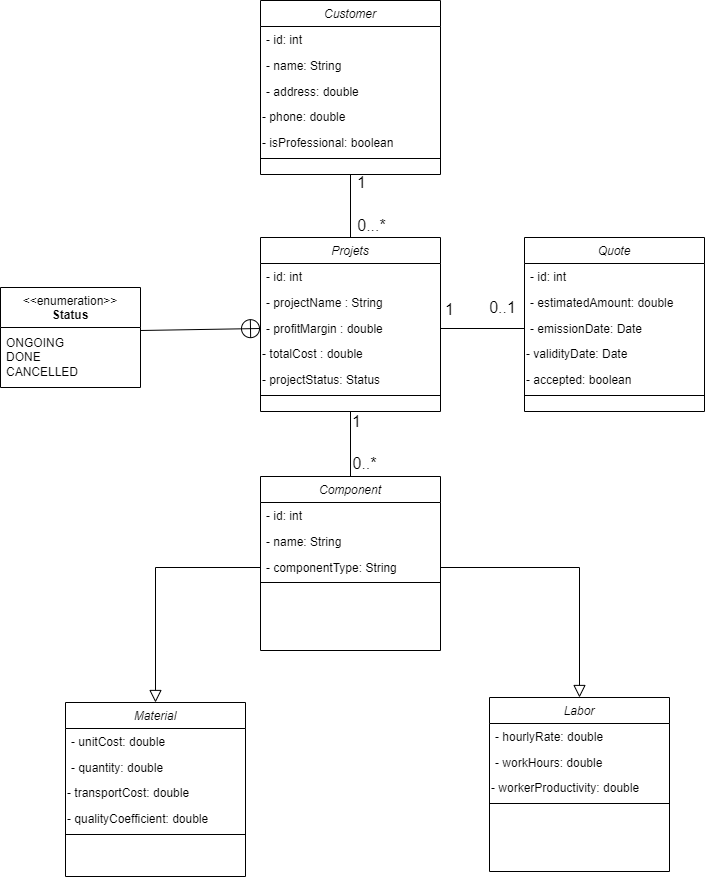

The diagram above was exported from draw.io. Its source (the exported page's mxGraphModel, read from the mxfile embedded in the PNG):
<mxGraphModel dx="533" dy="2530" grid="0" gridSize="10" guides="1" tooltips="1" connect="1" arrows="1" fold="1" page="0" pageScale="1" pageWidth="827" pageHeight="1169" math="0" shadow="0">
  <root>
    <mxCell id="0" />
    <mxCell id="1" parent="0" />
    <mxCell id="YNNLJNJ93SHavhiGK1RU-110" value="&amp;lt;&amp;lt;enumeration&amp;gt;&amp;gt;&lt;br&gt;&lt;b&gt;Status&lt;/b&gt;&lt;div&gt;&lt;b&gt;&lt;br&gt;&lt;/b&gt;&lt;/div&gt;" style="swimlane;fontStyle=0;align=center;verticalAlign=top;childLayout=stackLayout;horizontal=1;startSize=40;horizontalStack=0;resizeParent=1;resizeParentMax=0;resizeLast=0;collapsible=0;marginBottom=0;html=1;whiteSpace=wrap;" vertex="1" parent="1">
      <mxGeometry x="1498" y="-8" width="140" height="100" as="geometry" />
    </mxCell>
    <mxCell id="YNNLJNJ93SHavhiGK1RU-111" value="&lt;div&gt;ONGOING&lt;br&gt;DONE&lt;/div&gt;&lt;div&gt;CANCELLED&lt;/div&gt;" style="text;html=1;strokeColor=none;fillColor=none;align=left;verticalAlign=middle;spacingLeft=4;spacingRight=4;overflow=hidden;rotatable=0;points=[[0,0.5],[1,0.5]];portConstraint=eastwest;whiteSpace=wrap;" vertex="1" parent="YNNLJNJ93SHavhiGK1RU-110">
      <mxGeometry y="40" width="140" height="60" as="geometry" />
    </mxCell>
    <mxCell id="YNNLJNJ93SHavhiGK1RU-112" value="Projets" style="swimlane;fontStyle=2;align=center;verticalAlign=top;childLayout=stackLayout;horizontal=1;startSize=26;horizontalStack=0;resizeParent=1;resizeLast=0;collapsible=1;marginBottom=0;rounded=0;shadow=0;strokeWidth=1;" vertex="1" parent="1">
      <mxGeometry x="1758" y="-58" width="180" height="174" as="geometry">
        <mxRectangle x="340" y="446" width="160" height="26" as="alternateBounds" />
      </mxGeometry>
    </mxCell>
    <mxCell id="YNNLJNJ93SHavhiGK1RU-113" value="- id: int" style="text;align=left;verticalAlign=top;spacingLeft=4;spacingRight=4;overflow=hidden;rotatable=0;points=[[0,0.5],[1,0.5]];portConstraint=eastwest;" vertex="1" parent="YNNLJNJ93SHavhiGK1RU-112">
      <mxGeometry y="26" width="180" height="26" as="geometry" />
    </mxCell>
    <mxCell id="YNNLJNJ93SHavhiGK1RU-114" value="- projectName : String" style="text;align=left;verticalAlign=top;spacingLeft=4;spacingRight=4;overflow=hidden;rotatable=0;points=[[0,0.5],[1,0.5]];portConstraint=eastwest;rounded=0;shadow=0;html=0;" vertex="1" parent="YNNLJNJ93SHavhiGK1RU-112">
      <mxGeometry y="52" width="180" height="26" as="geometry" />
    </mxCell>
    <mxCell id="YNNLJNJ93SHavhiGK1RU-115" value="- profitMargin : double" style="text;align=left;verticalAlign=top;spacingLeft=4;spacingRight=4;overflow=hidden;rotatable=0;points=[[0,0.5],[1,0.5]];portConstraint=eastwest;rounded=0;shadow=0;html=0;" vertex="1" parent="YNNLJNJ93SHavhiGK1RU-112">
      <mxGeometry y="78" width="180" height="26" as="geometry" />
    </mxCell>
    <mxCell id="YNNLJNJ93SHavhiGK1RU-116" value="- totalCost :&amp;nbsp;&lt;span class=&quot;hljs-type&quot;&gt;double&lt;/span&gt;" style="text;html=1;align=left;verticalAlign=middle;resizable=0;points=[];autosize=1;strokeColor=none;fillColor=none;" vertex="1" parent="YNNLJNJ93SHavhiGK1RU-112">
      <mxGeometry y="104" width="180" height="26" as="geometry" />
    </mxCell>
    <mxCell id="YNNLJNJ93SHavhiGK1RU-117" value="- projectStatus: Status" style="text;html=1;align=left;verticalAlign=middle;resizable=0;points=[];autosize=1;strokeColor=none;fillColor=none;" vertex="1" parent="YNNLJNJ93SHavhiGK1RU-112">
      <mxGeometry y="130" width="180" height="26" as="geometry" />
    </mxCell>
    <mxCell id="YNNLJNJ93SHavhiGK1RU-118" value="" style="line;html=1;strokeWidth=1;align=left;verticalAlign=middle;spacingTop=-1;spacingLeft=3;spacingRight=3;rotatable=0;labelPosition=right;points=[];portConstraint=eastwest;" vertex="1" parent="YNNLJNJ93SHavhiGK1RU-112">
      <mxGeometry y="156" width="180" height="4" as="geometry" />
    </mxCell>
    <mxCell id="YNNLJNJ93SHavhiGK1RU-119" value="Component" style="swimlane;fontStyle=2;align=center;verticalAlign=top;childLayout=stackLayout;horizontal=1;startSize=26;horizontalStack=0;resizeParent=1;resizeLast=0;collapsible=1;marginBottom=0;rounded=0;shadow=0;strokeWidth=1;" vertex="1" parent="1">
      <mxGeometry x="1758" y="181" width="180" height="174" as="geometry">
        <mxRectangle x="340" y="446" width="160" height="26" as="alternateBounds" />
      </mxGeometry>
    </mxCell>
    <mxCell id="YNNLJNJ93SHavhiGK1RU-120" value="- id: int" style="text;align=left;verticalAlign=top;spacingLeft=4;spacingRight=4;overflow=hidden;rotatable=0;points=[[0,0.5],[1,0.5]];portConstraint=eastwest;" vertex="1" parent="YNNLJNJ93SHavhiGK1RU-119">
      <mxGeometry y="26" width="180" height="26" as="geometry" />
    </mxCell>
    <mxCell id="YNNLJNJ93SHavhiGK1RU-121" value="- name: String" style="text;align=left;verticalAlign=top;spacingLeft=4;spacingRight=4;overflow=hidden;rotatable=0;points=[[0,0.5],[1,0.5]];portConstraint=eastwest;rounded=0;shadow=0;html=0;" vertex="1" parent="YNNLJNJ93SHavhiGK1RU-119">
      <mxGeometry y="52" width="180" height="26" as="geometry" />
    </mxCell>
    <mxCell id="YNNLJNJ93SHavhiGK1RU-122" value="- componentType: String&#10;&#10;" style="text;align=left;verticalAlign=top;spacingLeft=4;spacingRight=4;overflow=hidden;rotatable=0;points=[[0,0.5],[1,0.5]];portConstraint=eastwest;rounded=0;shadow=0;html=0;" vertex="1" parent="YNNLJNJ93SHavhiGK1RU-119">
      <mxGeometry y="78" width="180" height="26" as="geometry" />
    </mxCell>
    <mxCell id="YNNLJNJ93SHavhiGK1RU-125" value="" style="line;html=1;strokeWidth=1;align=left;verticalAlign=middle;spacingTop=-1;spacingLeft=3;spacingRight=3;rotatable=0;labelPosition=right;points=[];portConstraint=eastwest;" vertex="1" parent="YNNLJNJ93SHavhiGK1RU-119">
      <mxGeometry y="104" width="180" height="4" as="geometry" />
    </mxCell>
    <mxCell id="YNNLJNJ93SHavhiGK1RU-126" value="Material" style="swimlane;fontStyle=2;align=center;verticalAlign=top;childLayout=stackLayout;horizontal=1;startSize=26;horizontalStack=0;resizeParent=1;resizeLast=0;collapsible=1;marginBottom=0;rounded=0;shadow=0;strokeWidth=1;" vertex="1" parent="1">
      <mxGeometry x="1563" y="407" width="180" height="174" as="geometry">
        <mxRectangle x="340" y="446" width="160" height="26" as="alternateBounds" />
      </mxGeometry>
    </mxCell>
    <mxCell id="YNNLJNJ93SHavhiGK1RU-128" value="- unitCost: double" style="text;align=left;verticalAlign=top;spacingLeft=4;spacingRight=4;overflow=hidden;rotatable=0;points=[[0,0.5],[1,0.5]];portConstraint=eastwest;rounded=0;shadow=0;html=0;" vertex="1" parent="YNNLJNJ93SHavhiGK1RU-126">
      <mxGeometry y="26" width="180" height="26" as="geometry" />
    </mxCell>
    <mxCell id="YNNLJNJ93SHavhiGK1RU-129" value="- quantity: double" style="text;align=left;verticalAlign=top;spacingLeft=4;spacingRight=4;overflow=hidden;rotatable=0;points=[[0,0.5],[1,0.5]];portConstraint=eastwest;rounded=0;shadow=0;html=0;" vertex="1" parent="YNNLJNJ93SHavhiGK1RU-126">
      <mxGeometry y="52" width="180" height="26" as="geometry" />
    </mxCell>
    <mxCell id="YNNLJNJ93SHavhiGK1RU-130" value="- transportCost:&amp;nbsp;&lt;span class=&quot;hljs-type&quot;&gt;double&lt;/span&gt;" style="text;html=1;align=left;verticalAlign=middle;resizable=0;points=[];autosize=1;strokeColor=none;fillColor=none;" vertex="1" parent="YNNLJNJ93SHavhiGK1RU-126">
      <mxGeometry y="78" width="180" height="26" as="geometry" />
    </mxCell>
    <mxCell id="YNNLJNJ93SHavhiGK1RU-131" value="- qualityCoefficient:&amp;nbsp;&lt;span class=&quot;hljs-type&quot;&gt;double&lt;/span&gt;" style="text;html=1;align=left;verticalAlign=middle;resizable=0;points=[];autosize=1;strokeColor=none;fillColor=none;" vertex="1" parent="YNNLJNJ93SHavhiGK1RU-126">
      <mxGeometry y="104" width="180" height="26" as="geometry" />
    </mxCell>
    <mxCell id="YNNLJNJ93SHavhiGK1RU-132" value="" style="line;html=1;strokeWidth=1;align=left;verticalAlign=middle;spacingTop=-1;spacingLeft=3;spacingRight=3;rotatable=0;labelPosition=right;points=[];portConstraint=eastwest;" vertex="1" parent="YNNLJNJ93SHavhiGK1RU-126">
      <mxGeometry y="130" width="180" height="4" as="geometry" />
    </mxCell>
    <mxCell id="YNNLJNJ93SHavhiGK1RU-133" value="Labor" style="swimlane;fontStyle=2;align=center;verticalAlign=top;childLayout=stackLayout;horizontal=1;startSize=26;horizontalStack=0;resizeParent=1;resizeLast=0;collapsible=1;marginBottom=0;rounded=0;shadow=0;strokeWidth=1;" vertex="1" parent="1">
      <mxGeometry x="1987" y="402" width="180" height="174" as="geometry">
        <mxRectangle x="340" y="446" width="160" height="26" as="alternateBounds" />
      </mxGeometry>
    </mxCell>
    <mxCell id="YNNLJNJ93SHavhiGK1RU-135" value="- hourlyRate: double" style="text;align=left;verticalAlign=top;spacingLeft=4;spacingRight=4;overflow=hidden;rotatable=0;points=[[0,0.5],[1,0.5]];portConstraint=eastwest;rounded=0;shadow=0;html=0;" vertex="1" parent="YNNLJNJ93SHavhiGK1RU-133">
      <mxGeometry y="26" width="180" height="26" as="geometry" />
    </mxCell>
    <mxCell id="YNNLJNJ93SHavhiGK1RU-136" value="- workHours: double" style="text;align=left;verticalAlign=top;spacingLeft=4;spacingRight=4;overflow=hidden;rotatable=0;points=[[0,0.5],[1,0.5]];portConstraint=eastwest;rounded=0;shadow=0;html=0;" vertex="1" parent="YNNLJNJ93SHavhiGK1RU-133">
      <mxGeometry y="52" width="180" height="26" as="geometry" />
    </mxCell>
    <mxCell id="YNNLJNJ93SHavhiGK1RU-137" value="- workerProductivity:&amp;nbsp;&lt;span class=&quot;hljs-type&quot;&gt;double&lt;/span&gt;" style="text;html=1;align=left;verticalAlign=middle;resizable=0;points=[];autosize=1;strokeColor=none;fillColor=none;" vertex="1" parent="YNNLJNJ93SHavhiGK1RU-133">
      <mxGeometry y="78" width="180" height="26" as="geometry" />
    </mxCell>
    <mxCell id="YNNLJNJ93SHavhiGK1RU-139" value="" style="line;html=1;strokeWidth=1;align=left;verticalAlign=middle;spacingTop=-1;spacingLeft=3;spacingRight=3;rotatable=0;labelPosition=right;points=[];portConstraint=eastwest;" vertex="1" parent="YNNLJNJ93SHavhiGK1RU-133">
      <mxGeometry y="104" width="180" height="4" as="geometry" />
    </mxCell>
    <mxCell id="YNNLJNJ93SHavhiGK1RU-140" value="Customer" style="swimlane;fontStyle=2;align=center;verticalAlign=top;childLayout=stackLayout;horizontal=1;startSize=26;horizontalStack=0;resizeParent=1;resizeLast=0;collapsible=1;marginBottom=0;rounded=0;shadow=0;strokeWidth=1;" vertex="1" parent="1">
      <mxGeometry x="1758" y="-295" width="180" height="174" as="geometry">
        <mxRectangle x="1758" y="-295" width="160" height="26" as="alternateBounds" />
      </mxGeometry>
    </mxCell>
    <mxCell id="YNNLJNJ93SHavhiGK1RU-141" value="- id: int" style="text;align=left;verticalAlign=top;spacingLeft=4;spacingRight=4;overflow=hidden;rotatable=0;points=[[0,0.5],[1,0.5]];portConstraint=eastwest;" vertex="1" parent="YNNLJNJ93SHavhiGK1RU-140">
      <mxGeometry y="26" width="180" height="26" as="geometry" />
    </mxCell>
    <mxCell id="YNNLJNJ93SHavhiGK1RU-142" value="- name: String" style="text;align=left;verticalAlign=top;spacingLeft=4;spacingRight=4;overflow=hidden;rotatable=0;points=[[0,0.5],[1,0.5]];portConstraint=eastwest;rounded=0;shadow=0;html=0;" vertex="1" parent="YNNLJNJ93SHavhiGK1RU-140">
      <mxGeometry y="52" width="180" height="26" as="geometry" />
    </mxCell>
    <mxCell id="YNNLJNJ93SHavhiGK1RU-143" value="- address: double" style="text;align=left;verticalAlign=top;spacingLeft=4;spacingRight=4;overflow=hidden;rotatable=0;points=[[0,0.5],[1,0.5]];portConstraint=eastwest;rounded=0;shadow=0;html=0;" vertex="1" parent="YNNLJNJ93SHavhiGK1RU-140">
      <mxGeometry y="78" width="180" height="26" as="geometry" />
    </mxCell>
    <mxCell id="YNNLJNJ93SHavhiGK1RU-144" value="- phone:&amp;nbsp;&lt;span class=&quot;hljs-type&quot;&gt;double&lt;/span&gt;" style="text;html=1;align=left;verticalAlign=middle;resizable=0;points=[];autosize=1;strokeColor=none;fillColor=none;" vertex="1" parent="YNNLJNJ93SHavhiGK1RU-140">
      <mxGeometry y="104" width="180" height="26" as="geometry" />
    </mxCell>
    <mxCell id="YNNLJNJ93SHavhiGK1RU-145" value="- isProfessional:&amp;nbsp;&lt;span class=&quot;hljs-type&quot;&gt;boolean&lt;/span&gt;" style="text;html=1;align=left;verticalAlign=middle;resizable=0;points=[];autosize=1;strokeColor=none;fillColor=none;" vertex="1" parent="YNNLJNJ93SHavhiGK1RU-140">
      <mxGeometry y="130" width="180" height="26" as="geometry" />
    </mxCell>
    <mxCell id="YNNLJNJ93SHavhiGK1RU-146" value="" style="line;html=1;strokeWidth=1;align=left;verticalAlign=middle;spacingTop=-1;spacingLeft=3;spacingRight=3;rotatable=0;labelPosition=right;points=[];portConstraint=eastwest;" vertex="1" parent="YNNLJNJ93SHavhiGK1RU-140">
      <mxGeometry y="156" width="180" height="4" as="geometry" />
    </mxCell>
    <mxCell id="YNNLJNJ93SHavhiGK1RU-161" value="Quote" style="swimlane;fontStyle=2;align=center;verticalAlign=top;childLayout=stackLayout;horizontal=1;startSize=26;horizontalStack=0;resizeParent=1;resizeLast=0;collapsible=1;marginBottom=0;rounded=0;shadow=0;strokeWidth=1;" vertex="1" parent="1">
      <mxGeometry x="2022" y="-58" width="180" height="174" as="geometry">
        <mxRectangle x="340" y="446" width="160" height="26" as="alternateBounds" />
      </mxGeometry>
    </mxCell>
    <mxCell id="YNNLJNJ93SHavhiGK1RU-162" value="- id: int" style="text;align=left;verticalAlign=top;spacingLeft=4;spacingRight=4;overflow=hidden;rotatable=0;points=[[0,0.5],[1,0.5]];portConstraint=eastwest;" vertex="1" parent="YNNLJNJ93SHavhiGK1RU-161">
      <mxGeometry y="26" width="180" height="26" as="geometry" />
    </mxCell>
    <mxCell id="YNNLJNJ93SHavhiGK1RU-163" value="- estimatedAmount: double" style="text;align=left;verticalAlign=top;spacingLeft=4;spacingRight=4;overflow=hidden;rotatable=0;points=[[0,0.5],[1,0.5]];portConstraint=eastwest;rounded=0;shadow=0;html=0;" vertex="1" parent="YNNLJNJ93SHavhiGK1RU-161">
      <mxGeometry y="52" width="180" height="26" as="geometry" />
    </mxCell>
    <mxCell id="YNNLJNJ93SHavhiGK1RU-164" value="- emissionDate: Date  " style="text;align=left;verticalAlign=top;spacingLeft=4;spacingRight=4;overflow=hidden;rotatable=0;points=[[0,0.5],[1,0.5]];portConstraint=eastwest;rounded=0;shadow=0;html=0;" vertex="1" parent="YNNLJNJ93SHavhiGK1RU-161">
      <mxGeometry y="78" width="180" height="26" as="geometry" />
    </mxCell>
    <mxCell id="YNNLJNJ93SHavhiGK1RU-165" value="- validityDate:&amp;nbsp;&lt;span class=&quot;hljs-type&quot;&gt;Date  &lt;/span&gt;" style="text;html=1;align=left;verticalAlign=middle;resizable=0;points=[];autosize=1;strokeColor=none;fillColor=none;" vertex="1" parent="YNNLJNJ93SHavhiGK1RU-161">
      <mxGeometry y="104" width="180" height="26" as="geometry" />
    </mxCell>
    <mxCell id="YNNLJNJ93SHavhiGK1RU-166" value="- accepted:&amp;nbsp;&lt;span class=&quot;hljs-type&quot;&gt;boolean&lt;/span&gt;" style="text;html=1;align=left;verticalAlign=middle;resizable=0;points=[];autosize=1;strokeColor=none;fillColor=none;" vertex="1" parent="YNNLJNJ93SHavhiGK1RU-161">
      <mxGeometry y="130" width="180" height="26" as="geometry" />
    </mxCell>
    <mxCell id="YNNLJNJ93SHavhiGK1RU-167" value="" style="line;html=1;strokeWidth=1;align=left;verticalAlign=middle;spacingTop=-1;spacingLeft=3;spacingRight=3;rotatable=0;labelPosition=right;points=[];portConstraint=eastwest;" vertex="1" parent="YNNLJNJ93SHavhiGK1RU-161">
      <mxGeometry y="156" width="180" height="4" as="geometry" />
    </mxCell>
    <mxCell id="YNNLJNJ93SHavhiGK1RU-171" value="" style="endArrow=block;endSize=10;endFill=0;shadow=0;strokeWidth=1;rounded=0;edgeStyle=elbowEdgeStyle;exitX=1;exitY=0.5;exitDx=0;exitDy=0;entryX=0.5;entryY=0;entryDx=0;entryDy=0;" edge="1" parent="1" source="YNNLJNJ93SHavhiGK1RU-122" target="YNNLJNJ93SHavhiGK1RU-133">
      <mxGeometry width="160" relative="1" as="geometry">
        <mxPoint x="1982" y="309" as="sourcePoint" />
        <mxPoint x="2148" y="345" as="targetPoint" />
        <Array as="points">
          <mxPoint x="2077" y="269" />
        </Array>
      </mxGeometry>
    </mxCell>
    <mxCell id="YNNLJNJ93SHavhiGK1RU-172" value="" style="endArrow=block;endSize=10;endFill=0;shadow=0;strokeWidth=1;rounded=0;edgeStyle=elbowEdgeStyle;exitX=0;exitY=0.5;exitDx=0;exitDy=0;entryX=0.5;entryY=0;entryDx=0;entryDy=0;" edge="1" parent="1" source="YNNLJNJ93SHavhiGK1RU-122" target="YNNLJNJ93SHavhiGK1RU-126">
      <mxGeometry width="160" relative="1" as="geometry">
        <mxPoint x="1604" y="280" as="sourcePoint" />
        <mxPoint x="1770" y="316" as="targetPoint" />
        <Array as="points">
          <mxPoint x="1653" y="342" />
        </Array>
      </mxGeometry>
    </mxCell>
    <mxCell id="YNNLJNJ93SHavhiGK1RU-178" value="" style="endArrow=circlePlus;startArrow=none;endFill=0;startFill=0;endSize=8;html=1;labelBackgroundColor=none;rounded=0;fontSize=12;curved=1;exitX=1;exitY=0.05;exitDx=0;exitDy=0;exitPerimeter=0;entryX=0;entryY=0.5;entryDx=0;entryDy=0;" edge="1" parent="1" source="YNNLJNJ93SHavhiGK1RU-111" target="YNNLJNJ93SHavhiGK1RU-115">
      <mxGeometry width="160" relative="1" as="geometry">
        <mxPoint x="1741" y="-15" as="sourcePoint" />
        <mxPoint x="1901" y="-15" as="targetPoint" />
      </mxGeometry>
    </mxCell>
    <mxCell id="YNNLJNJ93SHavhiGK1RU-181" value="" style="group" vertex="1" connectable="0" parent="1">
      <mxGeometry x="1845.5" y="-128.5" width="46" height="74" as="geometry" />
    </mxCell>
    <mxCell id="YNNLJNJ93SHavhiGK1RU-173" value="" style="endArrow=none;html=1;rounded=0;fontSize=12;startSize=8;endSize=8;curved=1;entryX=0.5;entryY=1;entryDx=0;entryDy=0;exitX=0.5;exitY=0;exitDx=0;exitDy=0;" edge="1" parent="YNNLJNJ93SHavhiGK1RU-181" source="YNNLJNJ93SHavhiGK1RU-112" target="YNNLJNJ93SHavhiGK1RU-140">
      <mxGeometry width="50" height="50" relative="1" as="geometry">
        <mxPoint x="8.5" y="56.5" as="sourcePoint" />
        <mxPoint x="-101.5" y="-61.5" as="targetPoint" />
      </mxGeometry>
    </mxCell>
    <mxCell id="YNNLJNJ93SHavhiGK1RU-179" value="1" style="text;html=1;align=center;verticalAlign=middle;resizable=0;points=[];autosize=1;strokeColor=none;fillColor=none;fontSize=16;" vertex="1" parent="YNNLJNJ93SHavhiGK1RU-181">
      <mxGeometry width="27" height="31" as="geometry" />
    </mxCell>
    <mxCell id="YNNLJNJ93SHavhiGK1RU-180" value="0...*" style="text;html=1;align=center;verticalAlign=middle;resizable=0;points=[];autosize=1;strokeColor=none;fillColor=none;fontSize=16;" vertex="1" parent="YNNLJNJ93SHavhiGK1RU-181">
      <mxGeometry y="43" width="46" height="31" as="geometry" />
    </mxCell>
    <mxCell id="YNNLJNJ93SHavhiGK1RU-184" value="" style="group" vertex="1" connectable="0" parent="1">
      <mxGeometry x="1933.5" y="-4" width="88.5" height="33.5" as="geometry" />
    </mxCell>
    <mxCell id="YNNLJNJ93SHavhiGK1RU-174" value="" style="endArrow=none;html=1;rounded=0;fontSize=12;startSize=8;endSize=8;curved=1;entryX=0;entryY=0.5;entryDx=0;entryDy=0;exitX=1;exitY=0.5;exitDx=0;exitDy=0;" edge="1" parent="YNNLJNJ93SHavhiGK1RU-184" source="YNNLJNJ93SHavhiGK1RU-115" target="YNNLJNJ93SHavhiGK1RU-164">
      <mxGeometry width="50" height="50" relative="1" as="geometry">
        <mxPoint x="-148.5" y="-92" as="sourcePoint" />
        <mxPoint x="-98.5" y="-142" as="targetPoint" />
      </mxGeometry>
    </mxCell>
    <mxCell id="YNNLJNJ93SHavhiGK1RU-182" value="1" style="text;html=1;align=center;verticalAlign=middle;resizable=0;points=[];autosize=1;strokeColor=none;fillColor=none;fontSize=16;" vertex="1" parent="YNNLJNJ93SHavhiGK1RU-184">
      <mxGeometry y="2.5" width="27" height="31" as="geometry" />
    </mxCell>
    <mxCell id="YNNLJNJ93SHavhiGK1RU-183" value="0..1" style="text;html=1;align=center;verticalAlign=middle;resizable=0;points=[];autosize=1;strokeColor=none;fillColor=none;fontSize=16;" vertex="1" parent="YNNLJNJ93SHavhiGK1RU-184">
      <mxGeometry x="43.5" width="45" height="31" as="geometry" />
    </mxCell>
    <mxCell id="YNNLJNJ93SHavhiGK1RU-187" value="" style="group" vertex="1" connectable="0" parent="1">
      <mxGeometry x="1840.5" y="110" width="42" height="73.5" as="geometry" />
    </mxCell>
    <mxCell id="YNNLJNJ93SHavhiGK1RU-175" value="" style="endArrow=none;html=1;rounded=0;fontSize=12;startSize=8;endSize=8;curved=1;entryX=0.5;entryY=1;entryDx=0;entryDy=0;exitX=0.5;exitY=0;exitDx=0;exitDy=0;" edge="1" parent="YNNLJNJ93SHavhiGK1RU-187" source="YNNLJNJ93SHavhiGK1RU-119" target="YNNLJNJ93SHavhiGK1RU-112">
      <mxGeometry width="50" height="50" relative="1" as="geometry">
        <mxPoint x="-55.5" y="-108" as="sourcePoint" />
        <mxPoint x="-5.5" y="-158" as="targetPoint" />
      </mxGeometry>
    </mxCell>
    <mxCell id="YNNLJNJ93SHavhiGK1RU-185" value="1" style="text;html=1;align=center;verticalAlign=middle;resizable=0;points=[];autosize=1;strokeColor=none;fillColor=none;fontSize=16;" vertex="1" parent="YNNLJNJ93SHavhiGK1RU-187">
      <mxGeometry width="27" height="31" as="geometry" />
    </mxCell>
    <mxCell id="YNNLJNJ93SHavhiGK1RU-186" value="0..*" style="text;html=1;align=center;verticalAlign=middle;resizable=0;points=[];autosize=1;strokeColor=none;fillColor=none;fontSize=16;" vertex="1" parent="YNNLJNJ93SHavhiGK1RU-187">
      <mxGeometry y="42.5" width="42" height="31" as="geometry" />
    </mxCell>
  </root>
</mxGraphModel>